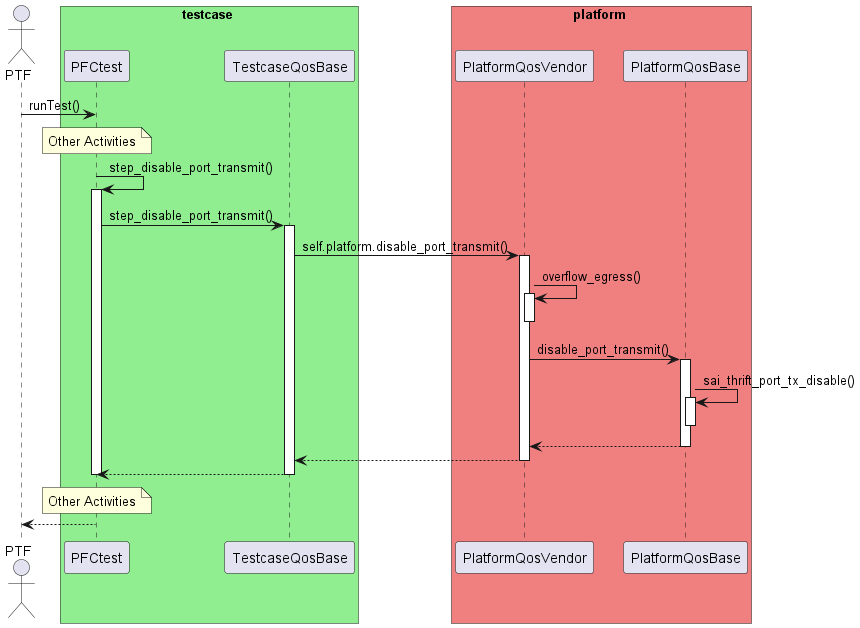

The diagram above was rendered by PlantUML. Its source (embedded in the PNG):
@startuml

actor PTF

box testcase #lightgreen
participant PFCtest
participant TestcaseQosBase
end box

box platform #lightcoral
participant PlatformQosVendor
participant PlatformQosBase
end box


PTF                 -> PFCtest            : runTest()
note over              PFCtest            : Other Activities

PFCtest             -> PFCtest            : step_disable_port_transmit()
activate                                    PFCtest

PFCtest             -> TestcaseQosBase    : step_disable_port_transmit()
activate                                    TestcaseQosBase

TestcaseQosBase     -> PlatformQosVendor   : self.platform.disable_port_transmit()
activate                                    PlatformQosVendor

PlatformQosVendor    -> PlatformQosVendor   : overflow_egress()
activate                                    PlatformQosVendor
deactivate                                  PlatformQosVendor
PlatformQosVendor    -> PlatformQosBase    : disable_port_transmit()
activate                                    PlatformQosBase

PlatformQosBase     -> PlatformQosBase    : sai_thrift_port_tx_disable()
activate                                    PlatformQosBase
deactivate                                  PlatformQosBase

PlatformQosBase    --> PlatformQosVendor
deactivate                                  PlatformQosBase

PlatformQosVendor   --> TestcaseQosBase
deactivate                                  PlatformQosVendor

TestcaseQosBase    --> PFCtest
deactivate                                  TestcaseQosBase

deactivate                                  PFCtest

note over              PFCtest            : Other Activities
PFCtest            --> PTF

@enduml